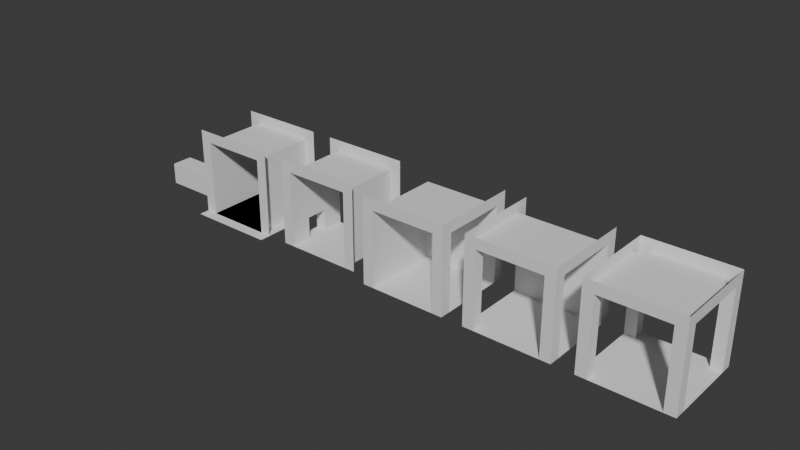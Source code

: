 # Source: basement_element.blend  (saved by Blender 4.5.87; exported with 4.5.12 LTS)
import bpy
from mathutils import Matrix  # noqa: F401  (used for matrix-valued properties, if any)

bpy.ops.wm.read_factory_settings(use_empty=True)
scene = bpy.context.scene
scene.name = 'Scene'

# ---- collections
col_collection = bpy.data.collections.new('Collection'); scene.collection.children.link(col_collection)

# ---- world
world_world = bpy.data.worlds.new('World'); scene.world = world_world
world_world.use_nodes = True; world_world.node_tree.nodes.clear()
_N = world_world.node_tree.nodes; _L = world_world.node_tree.links
n0 = _N.new('ShaderNodeOutputWorld'); n0.name = 'World Output'; n0.location = (200, 100)
n1 = _N.new('ShaderNodeBackground'); n1.name = 'Background'; n1.location = (-200, 100)
n1.inputs[0].default_value = (0.05088, 0.05088, 0.05088, 1.0)
_L.new(n1.outputs[0], n0.inputs[0])
n0.is_active_output = True
world_world.color = (0.05088, 0.05088, 0.05088)
world_world.sun_shadow_jitter_overblur = 0.0

# ---- meshes
me_plane = bpy.data.meshes.new('Plane')
me_plane.from_pydata([(-2.0, -1.5, 0.0), (2.0, -1.5, 0.0), (-2.0, 1.5, 0.0), (2.0, 1.5, 0.0), (-1.5, -1.5, 0.0), (-1.5, 1.5, 0.0), (1.5, -1.5, 0.0), (1.5, 1.5, 0.0), (-2.0, -1.5, 3.5), (1.5, -1.5, 3.5), (2.0, -1.5, 3.5), (2.0, 1.5, 3.5), (-1.5, 1.5, 3.5), (-2.0, 1.5, 3.5), (-1.5, -1.5, 3.5), (1.5, 1.5, 3.5), (-2.0, -1.5, 4.0), (1.5, -1.5, 4.0), (2.0, -1.5, 4.0), (2.0, 1.5, 4.0), (-1.5, 1.5, 4.0), (-2.0, 1.5, 4.0), (-1.5, -1.5, 4.0), (1.5, 1.5, 4.0)], [], [(5, 2, 13, 12), (7, 5, 4, 6), (14, 12, 15, 9), (9, 10, 18, 17), (0, 4, 14, 8), (5, 12, 14, 4), (7, 6, 9, 15), (3, 7, 15, 11), (6, 1, 10, 9), (22, 14, 9, 17), (12, 13, 21, 20), (8, 14, 22, 16), (11, 15, 23, 19), (12, 20, 23, 15)])
_uv = me_plane.uv_layers.new(name='UVMap')
_uv.uv.foreach_set('vector', [0.0, 0.0, 0.0, 0.0, 0.0, 0.0, 0.0, 0.0, 0.875, 1.0, 0.125, 1.0, 0.125, 0.0, 0.875, 0.0, 0.0, 0.0, 0.0, 0.0, 0.0, 0.0, 0.0, 0.0, 0.0, 0.0, 0.0, 0.0, 0.0, 0.0, 0.0, 0.0, 0.0, 0.0, 0.0, 0.0, 0.0, 0.0, 0.0, 0.0, 0.125, 1.0, 0.125, 1.0, 0.125, 0.0, 0.125, 0.0, 0.875, 1.0, 0.875, 0.0, 0.875, 0.0, 0.875, 1.0, 0.0, 0.0, 0.0, 0.0, 0.0, 0.0, 0.0, 0.0, 0.0, 0.0, 0.0, 0.0, 0.0, 0.0, 0.0, 0.0, 0.0, 0.0, 0.0, 0.0, 0.0, 0.0, 0.0, 0.0, 0.0, 0.0, 0.0, 0.0, 0.0, 0.0, 0.0, 0.0, 0.0, 0.0, 0.0, 0.0, 0.0, 0.0, 0.0, 0.0, 0.0, 0.0, 0.0, 0.0, 0.0, 0.0, 0.0, 0.0, 0.0, 0.0, 0.0, 0.0, 0.0, 0.0, 0.0, 0.0])
me_plane.update()
me_plane_001 = bpy.data.meshes.new('Plane.001')
me_plane_001.from_pydata([(2.0, 2.0, 0.0), (-2.0, 2.0, 0.0), (2.0, -2.0, 0.0), (-2.0, -2.0, 0.0), (1.5, 2.0, 0.0), (-1.5, 2.0, 0.0), (2.0, -1.5, 0.0), (-2.0, -1.5, 0.0), (1.5, -1.5, 0.0), (-1.5, -1.5, 0.0), (2.0, 1.5, 0.0), (-2.0, 1.5, 0.0), (1.5, 1.5, 0.0), (-1.5, 1.5, 0.0), (2.0, 1.5, 3.5), (2.0, 2.0, 3.5), (-1.5, 2.0, 3.5), (-2.0, 2.0, 3.5), (-2.0, -1.5, 3.5), (-2.0, -2.0, 3.5), (2.0, -2.0, 3.5), (1.5, 2.0, 3.5), (1.5, -1.5, 3.5), (-1.5, -1.5, 3.5), (2.0, -1.5, 3.5), (-2.0, 1.5, 3.5), (1.5, 1.5, 3.5), (-1.5, 1.5, 3.5), (2.0, 1.5, 4.0), (2.0, 2.0, 4.0), (-1.5, 2.0, 4.0), (-2.0, 2.0, 4.0), (-2.0, -1.5, 4.0), (-2.0, -2.0, 4.0), (2.0, -2.0, 4.0), (1.5, 2.0, 4.0), (2.0, -1.5, 4.0), (-2.0, 1.5, 4.0)], [], [(0, 4, 21, 15), (1, 11, 25, 17), (18, 32, 37, 25), (12, 13, 9, 8), (10, 12, 8, 6), (13, 11, 7, 9), (2, 6, 24, 20), (7, 3, 19, 18), (4, 5, 13, 12), (20, 24, 36, 34), (16, 17, 31, 30), (14, 15, 29, 28), (4, 12, 26, 21), (23, 18, 25, 27), (13, 5, 16, 27), (11, 13, 27, 25), (8, 9, 23, 22), (12, 10, 14, 26), (10, 0, 15, 14), (6, 8, 22, 24), (21, 16, 30, 35), (5, 1, 17, 16), (9, 7, 18, 23), (18, 19, 33, 32), (28, 36, 24, 14), (26, 27, 16, 21), (15, 21, 35, 29), (26, 22, 23, 27), (17, 25, 37, 31), (14, 24, 22, 26)])
_uv = me_plane_001.uv_layers.new(name='UVMap')
_uv.uv.foreach_set('vector', [0.0, 0.0, 0.0, 0.0, 0.0, 0.0, 0.0, 0.0, 0.0, 0.0, 0.0, 0.0, 0.0, 0.0, 0.0, 0.0, 0.0, 0.0, 0.0, 0.0, 0.0, 0.0, 0.0, 0.0, 0.125, 0.125, 0.875, 0.125, 0.875, 0.875, 0.125, 0.875, 0.0, 0.125, 0.125, 0.125, 0.125, 0.875, 0.0, 0.875, 0.875, 0.125, 1.0, 0.125, 1.0, 0.875, 0.875, 0.875, 0.0, 0.0, 0.0, 0.0, 0.0, 0.0, 0.0, 0.0, 0.0, 0.0, 0.0, 0.0, 0.0, 0.0, 0.0, 0.0, 0.125, 0.0, 0.875, 0.0, 0.875, 0.125, 0.125, 0.125, 0.0, 0.0, 0.0, 0.0, 0.0, 0.0, 0.0, 0.0, 0.0, 0.0, 0.0, 0.0, 0.0, 0.0, 0.0, 0.0, 0.0, 0.0, 0.0, 0.0, 0.0, 0.0, 0.0, 0.0, 0.125, 0.0, 0.125, 0.125, 0.125, 0.125, 0.125, 0.0, 0.0, 0.0, 0.0, 0.0, 0.0, 0.0, 0.0, 0.0, 0.875, 0.125, 0.875, 0.0, 0.875, 0.0, 0.875, 0.125, 1.0, 0.125, 0.875, 0.125, 0.875, 0.125, 1.0, 0.125, 0.125, 0.875, 0.875, 0.875, 0.875, 0.875, 0.125, 0.875, 0.125, 0.125, 0.0, 0.125, 0.0, 0.125, 0.125, 0.125, 0.0, 0.0, 0.0, 0.0, 0.0, 0.0, 0.0, 0.0, 0.0, 0.875, 0.125, 0.875, 0.125, 0.875, 0.0, 0.875, 0.0, 0.0, 0.0, 0.0, 0.0, 0.0, 0.0, 0.0, 0.0, 0.0, 0.0, 0.0, 0.0, 0.0, 0.0, 0.0, 0.875, 0.875, 1.0, 0.875, 1.0, 0.875, 0.875, 0.875, 0.0, 0.0, 0.0, 0.0, 0.0, 0.0, 0.0, 0.0, 0.0, 0.0, 0.0, 0.0, 0.0, 0.0, 0.0, 0.0, 0.0, 0.0, 0.0, 0.0, 0.0, 0.0, 0.0, 0.0, 0.0, 0.0, 0.0, 0.0, 0.0, 0.0, 0.0, 0.0, 0.0, 0.0, 0.0, 0.0, 0.875, 0.875, 0.0, 0.0, 0.0, 0.0, 0.0, 0.0, 0.0, 0.0, 0.0, 0.0, 0.0, 0.0, 0.0, 0.0, 0.0, 0.0, 0.0, 0.0])
me_plane_001.update()
me_plane_002 = bpy.data.meshes.new('Plane.002')
me_plane_002.from_pydata([(2.0, -2.0, 0.0), (2.0, 2.0, 0.0), (-2.0, -2.0, 0.0), (-2.0, 2.0, 0.0), (2.0, -1.5, 0.0), (-2.0, -1.5, 0.0), (2.0, 1.5, 0.0), (-2.0, 1.5, 0.0), (-1.5, -2.0, 0.0), (-1.5, 2.0, 0.0), (-1.5, -1.5, 0.0), (-1.5, 1.5, 0.0), (1.5, -2.0, 0.0), (1.5, 2.0, 0.0), (1.5, -1.5, 0.0), (1.5, 1.5, 0.0), (1.5, -2.0, 3.5), (2.0, -2.0, 3.5), (2.0, 1.5, 3.5), (2.0, 2.0, 3.5), (-1.5, 2.0, 3.5), (-2.0, 2.0, 3.5), (-2.0, -1.5, 3.5), (-2.0, -2.0, 3.5), (2.0, -1.5, 3.5), (-1.5, -1.5, 3.5), (-2.0, 1.5, 3.5), (-1.5, 1.5, 3.5), (-1.5, -2.0, 3.5), (1.5, 2.0, 3.5), (1.5, -1.5, 3.5), (1.5, 1.5, 3.5), (1.5, -2.0, 4.0), (2.0, -2.0, 4.0), (2.0, 1.5, 4.0), (2.0, 2.0, 4.0), (-1.5, 2.0, 4.0), (-2.0, 2.0, 4.0), (-2.0, -1.5, 4.0), (-2.0, -2.0, 4.0), (2.0, -1.5, 4.0), (-2.0, 1.5, 4.0), (-1.5, -2.0, 4.0), (1.5, 2.0, 4.0)], [], [(1, 13, 29, 19), (5, 2, 23, 22), (10, 11, 7, 5), (14, 15, 11, 10), (12, 14, 10, 8), (15, 13, 9, 11), (2, 8, 28, 23), (9, 3, 21, 20), (4, 6, 15, 14), (18, 19, 35, 34), (23, 28, 42, 39), (16, 17, 33, 32), (0, 4, 24, 17), (4, 14, 30, 24), (15, 6, 18, 31), (10, 5, 22, 25), (13, 15, 31, 29), (14, 12, 16, 30), (12, 0, 17, 16), (8, 10, 25, 28), (3, 7, 26, 21), (6, 1, 19, 18), (11, 9, 20, 27), (7, 11, 27, 26), (20, 21, 37, 36), (22, 23, 39, 38), (19, 29, 43, 35), (17, 24, 40, 33), (30, 25, 27, 31), (21, 26, 41, 37), (25, 30, 16, 28), (28, 16, 32, 42), (30, 31, 18, 24), (24, 18, 34, 40), (27, 20, 29, 31), (20, 36, 43, 29), (25, 22, 26, 27), (22, 38, 41, 26)])
_uv = me_plane_002.uv_layers.new(name='UVMap')
_uv.uv.foreach_set('vector', [0.0, 0.0, 0.0, 0.0, 0.0, 0.0, 0.0, 0.0, 0.0, 0.0, 0.0, 0.0, 0.0, 0.0, 0.0, 0.0, 0.125, 0.875, 0.875, 0.875, 0.875, 1.0, 0.125, 1.0, 0.125, 0.125, 0.875, 0.125, 0.875, 0.875, 0.125, 0.875, 0.0, 0.125, 0.125, 0.125, 0.125, 0.875, 0.0, 0.875, 0.875, 0.125, 1.0, 0.125, 1.0, 0.875, 0.875, 0.875, 0.0, 0.0, 0.0, 0.0, 0.0, 0.0, 0.0, 0.0, 0.0, 0.0, 0.0, 0.0, 0.0, 0.0, 0.0, 0.0, 0.125, 0.0, 0.875, 0.0, 0.875, 0.125, 0.125, 0.125, 0.0, 0.0, 0.0, 0.0, 0.0, 0.0, 0.0, 0.0, 0.0, 0.0, 0.0, 0.0, 0.0, 0.0, 0.0, 0.0, 0.0, 0.0, 0.0, 0.0, 0.0, 0.0, 0.0, 0.0, 0.0, 0.0, 0.0, 0.0, 0.0, 0.0, 0.0, 0.0, 0.125, 0.0, 0.125, 0.125, 0.125, 0.125, 0.125, 0.0, 0.875, 0.125, 0.875, 0.0, 0.875, 0.0, 0.875, 0.125, 0.125, 0.875, 0.125, 1.0, 0.125, 1.0, 0.125, 0.875, 1.0, 0.125, 0.875, 0.125, 0.875, 0.125, 1.0, 0.125, 0.125, 0.125, 0.0, 0.125, 0.0, 0.125, 0.125, 0.125, 0.0, 0.0, 0.0, 0.0, 0.0, 0.0, 0.0, 0.0, 0.0, 0.875, 0.125, 0.875, 0.125, 0.875, 0.0, 0.875, 0.0, 0.0, 0.0, 0.0, 0.0, 0.0, 0.0, 0.0, 0.0, 0.0, 0.0, 0.0, 0.0, 0.0, 0.0, 0.0, 0.875, 0.875, 1.0, 0.875, 1.0, 0.875, 0.875, 0.875, 0.875, 1.0, 0.875, 0.875, 0.875, 0.875, 0.875, 1.0, 0.0, 0.0, 0.0, 0.0, 0.0, 0.0, 0.0, 0.0, 0.0, 0.0, 0.0, 0.0, 0.0, 0.0, 0.0, 0.0, 0.0, 0.0, 0.0, 0.0, 0.0, 0.0, 0.0, 0.0, 0.0, 0.0, 0.0, 0.0, 0.0, 0.0, 0.0, 0.0, 0.0, 0.0, 0.0, 0.0, 0.0, 0.0, 0.0, 0.0, 0.0, 0.0, 0.0, 0.0, 0.0, 0.0, 0.0, 0.0, 0.0, 0.0, 0.0, 0.0, 0.0, 0.0, 0.0, 0.0, 0.0, 0.0, 0.0, 0.0, 0.0, 0.0, 0.0, 0.0, 0.0, 0.0, 0.0, 0.0, 0.0, 0.0, 0.0, 0.0, 0.0, 0.0, 0.0, 0.0, 0.0, 0.0, 0.0, 0.0, 0.0, 0.0, 0.0, 0.0, 0.0, 0.0, 0.0, 0.0, 0.0, 0.0, 0.0, 0.0, 0.0, 0.0, 0.0, 0.0, 0.0, 0.0, 0.0, 0.0, 0.0, 0.0, 0.0, 0.0, 0.0, 0.0, 0.0, 0.0, 0.0, 0.0, 0.0, 0.0])
me_plane_002.update()
me_plane_003 = bpy.data.meshes.new('Plane.003')
me_plane_003.from_pydata([(2.0, 2.0, 0.0), (-2.0, 2.0, 0.0), (-2.0, -2.0, 0.0), (1.5, 2.0, 0.0), (-1.5, 2.0, 0.0), (-2.0, -1.5, 0.0), (1.5, -1.5, 0.0), (-1.5, -1.5, 0.0), (-2.0, 1.5, 0.0), (1.5, 1.5, 0.0), (-1.5, 1.5, 0.0), (2.0, 2.0, 3.5), (-1.5, 2.0, 3.5), (-2.0, 2.0, 3.5), (-2.0, -1.5, 3.5), (-2.0, -2.0, 3.5), (1.5, 2.0, 3.5), (1.5, -1.5, 3.5), (-1.5, -1.5, 3.5), (1.5, 1.5, 3.5), (-2.0, 1.5, 3.5), (-1.5, 1.5, 3.5), (2.0, 2.0, 4.0), (-1.5, 2.0, 4.0), (-2.0, 2.0, 4.0), (-2.0, -1.5, 4.0), (-2.0, -2.0, 4.0), (1.5, 2.0, 4.0), (-2.0, 1.5, 4.0)], [], [(10, 4, 12, 21), (9, 6, 17, 19), (9, 10, 7, 6), (3, 9, 19, 16), (10, 8, 5, 7), (0, 3, 16, 11), (1, 8, 20, 13), (3, 4, 10, 9), (14, 15, 26, 25), (8, 10, 21, 20), (6, 7, 18, 17), (4, 1, 13, 12), (7, 5, 14, 18), (5, 2, 15, 14), (19, 17, 18, 21), (11, 16, 27, 22), (13, 20, 28, 24), (12, 13, 24, 23), (18, 14, 20, 21), (14, 25, 28, 20), (19, 21, 12, 16), (16, 12, 23, 27)])
_uv = me_plane_003.uv_layers.new(name='UVMap')
_uv.uv.foreach_set('vector', [0.875, 0.125, 0.875, 0.0, 0.875, 0.0, 0.875, 0.125, 0.125, 0.125, 0.125, 0.875, 0.125, 0.875, 0.125, 0.125, 0.125, 0.125, 0.875, 0.125, 0.875, 0.875, 0.125, 0.875, 0.125, 0.0, 0.125, 0.125, 0.125, 0.125, 0.125, 0.0, 0.875, 0.125, 1.0, 0.125, 1.0, 0.875, 0.875, 0.875, 0.0, 0.0, 0.0, 0.0, 0.0, 0.0, 0.0, 0.0, 0.0, 0.0, 0.0, 0.0, 0.0, 0.0, 0.0, 0.0, 0.125, 0.0, 0.875, 0.0, 0.875, 0.125, 0.125, 0.125, 0.0, 0.0, 0.0, 0.0, 0.0, 0.0, 0.0, 0.0, 1.0, 0.125, 0.875, 0.125, 0.875, 0.125, 1.0, 0.125, 0.125, 0.875, 0.875, 0.875, 0.875, 0.875, 0.125, 0.875, 0.0, 0.0, 0.0, 0.0, 0.0, 0.0, 0.0, 0.0, 0.875, 0.875, 1.0, 0.875, 1.0, 0.875, 0.875, 0.875, 0.0, 0.0, 0.0, 0.0, 0.0, 0.0, 0.0, 0.0, 0.0, 0.0, 0.125, 0.875, 0.0, 0.0, 0.0, 0.0, 0.0, 0.0, 0.0, 0.0, 0.0, 0.0, 0.0, 0.0, 0.0, 0.0, 0.0, 0.0, 0.0, 0.0, 0.0, 0.0, 0.0, 0.0, 0.0, 0.0, 0.0, 0.0, 0.0, 0.0, 0.0, 0.0, 0.0, 0.0, 0.0, 0.0, 0.0, 0.0, 0.0, 0.0, 0.0, 0.0, 0.0, 0.0, 0.0, 0.0, 0.0, 0.0, 0.0, 0.0, 0.0, 0.0, 0.0, 0.0, 0.0, 0.0, 0.0, 0.0, 0.0, 0.0, 0.0, 0.0])
me_plane_003.update()
me_plane_005 = bpy.data.meshes.new('Plane.005')
me_plane_005.from_pydata([(-2.0, -2.0, 0.0), (2.0, -2.0, 0.0), (-2.0, 2.0, 0.0), (2.0, 2.0, 0.0), (-1.5, -2.0, 0.0), (-1.5, 2.0, 0.0), (1.5, -2.0, 0.0), (1.5, 2.0, 0.0), (-2.0, 1.5, 0.0), (2.0, 1.5, 0.0), (-1.5, 1.5, 0.0), (1.5, 1.5, 0.0), (-2.0, -1.5, 0.0), (2.0, -1.5, 0.0), (-1.5, -1.5, 0.0), (1.5, -1.5, 0.0)], [], [(11, 9, 3, 7), (8, 10, 5, 2), (10, 11, 7, 5), (14, 15, 11, 10), (12, 14, 10, 8), (15, 13, 9, 11), (6, 1, 13, 15), (0, 4, 14, 12), (4, 6, 15, 14)])
_uv = me_plane_005.uv_layers.new(name='UVMap')
_uv.uv.foreach_set('vector', [0.875, 0.875, 1.0, 0.875, 1.0, 1.0, 0.875, 1.0, 0.0, 0.875, 0.125, 0.875, 0.125, 1.0, 0.0, 1.0, 0.125, 0.875, 0.875, 0.875, 0.875, 1.0, 0.125, 1.0, 0.125, 0.125, 0.875, 0.125, 0.875, 0.875, 0.125, 0.875, 0.0, 0.125, 0.125, 0.125, 0.125, 0.875, 0.0, 0.875, 0.875, 0.125, 1.0, 0.125, 1.0, 0.875, 0.875, 0.875, 0.875, 0.0, 1.0, 0.0, 1.0, 0.125, 0.875, 0.125, 0.0, 0.0, 0.125, 0.0, 0.125, 0.125, 0.0, 0.125, 0.125, 0.0, 0.875, 0.0, 0.875, 0.125, 0.125, 0.125])
me_plane_005.update()
me_plane_006 = bpy.data.meshes.new('Plane.006')
me_plane_006.from_pydata([(-2.0, -1.5, 0.0), (2.0, -1.5, 0.0), (-2.0, 1.5, 0.0), (2.0, 1.5, 0.0), (-1.5, -1.5, 0.0), (-1.5, 1.5, 0.0), (1.5, -1.5, 0.0), (1.5, 1.5, 0.0), (-2.0, -1.5, 3.5), (1.5, -1.5, 3.5), (2.0, -1.5, 3.5), (2.0, 1.5, 3.5), (-1.5, 1.5, 3.5), (-2.0, 1.5, 3.5), (-1.5, -1.5, 3.5), (1.5, 1.5, 3.5), (-2.0, -1.5, 4.0), (1.5, -1.5, 4.0), (2.0, -1.5, 4.0), (2.0, 1.5, 4.0), (-1.5, 1.5, 4.0), (-2.0, 1.5, 4.0), (-1.5, -1.5, 4.0), (1.5, 1.5, 4.0), (-1.5, -0.5, 0.0), (-1.5, 0.5, 0.0), (1.5, -0.5, 0.0), (1.5, 0.5, 0.0), (-1.5, -0.5, 3.5), (-1.5, 0.5, 3.5), (1.5, -0.5, 3.5), (1.5, 0.5, 3.5), (-2.0, 1.5, 1.0), (-1.5, 1.5, 1.0), (-1.5, -1.5, 1.0), (-2.0, -1.5, 1.0), (-1.5, 0.5, 1.0), (-1.5, -0.5, 1.0), (-2.0, -0.5, 0.0), (-2.0, 0.5, 0.0), (-2.0, 0.5, 1.0), (-2.0, -0.5, 1.0)], [], [(33, 32, 13, 12), (26, 24, 4, 6), (29, 12, 15, 31), (9, 10, 18, 17), (35, 34, 14, 8), (37, 28, 14, 34), (26, 6, 9, 30), (3, 7, 15, 11), (6, 1, 10, 9), (22, 14, 9, 17), (12, 13, 21, 20), (8, 14, 22, 16), (11, 15, 23, 19), (12, 20, 23, 15), (7, 27, 31, 15), (27, 26, 30, 31), (33, 12, 29, 36), (36, 29, 28, 37), (14, 28, 30, 9), (28, 29, 31, 30), (7, 5, 25, 27), (27, 25, 24, 26), (37, 24, 38, 41), (5, 33, 36, 25), (24, 37, 34, 4), (0, 4, 34, 35), (5, 2, 32, 33), (36, 37, 41, 40), (24, 25, 39, 38), (25, 36, 40, 39)])
_uv = me_plane_006.uv_layers.new(name='UVMap')
_uv.uv.foreach_set('vector', [0.0, 0.0, 0.0, 0.0, 0.0, 0.0, 0.0, 0.0, 0.875, 0.3333, 0.125, 0.3333, 0.125, 0.0, 0.875, 0.0, 0.0, 0.0, 0.0, 0.0, 0.0, 0.0, 0.0, 0.0, 0.0, 0.0, 0.0, 0.0, 0.0, 0.0, 0.0, 0.0, 0.0, 0.0, 0.0, 0.0, 0.0, 0.0, 0.0, 0.0, 0.125, 0.3333, 0.125, 0.3333, 0.125, 0.0, 0.125, 0.0, 0.875, 0.3333, 0.875, 0.0, 0.875, 0.0, 0.875, 0.3333, 0.0, 0.0, 0.0, 0.0, 0.0, 0.0, 0.0, 0.0, 0.0, 0.0, 0.0, 0.0, 0.0, 0.0, 0.0, 0.0, 0.0, 0.0, 0.0, 0.0, 0.0, 0.0, 0.0, 0.0, 0.0, 0.0, 0.0, 0.0, 0.0, 0.0, 0.0, 0.0, 0.0, 0.0, 0.0, 0.0, 0.0, 0.0, 0.0, 0.0, 0.0, 0.0, 0.0, 0.0, 0.0, 0.0, 0.0, 0.0, 0.0, 0.0, 0.0, 0.0, 0.0, 0.0, 0.0, 0.0, 0.875, 1.0, 0.875, 0.6667, 0.875, 0.6667, 0.875, 1.0, 0.875, 0.6667, 0.875, 0.3333, 0.875, 0.3333, 0.875, 0.6667, 0.125, 1.0, 0.125, 1.0, 0.125, 0.6667, 0.125, 0.6667, 0.125, 0.6667, 0.125, 0.6667, 0.125, 0.3333, 0.125, 0.3333, 0.0, 0.0, 0.0, 0.0, 0.0, 0.0, 0.0, 0.0, 0.0, 0.0, 0.0, 0.0, 0.0, 0.0, 0.0, 0.0, 0.875, 1.0, 0.125, 1.0, 0.125, 0.6667, 0.875, 0.6667, 0.875, 0.6667, 0.125, 0.6667, 0.125, 0.3333, 0.875, 0.3333, 0.125, 0.3333, 0.125, 0.3333, 0.125, 0.3333, 0.125, 0.3333, 0.125, 1.0, 0.125, 1.0, 0.125, 0.6667, 0.125, 0.6667, 0.125, 0.3333, 0.125, 0.3333, 0.125, 0.0, 0.125, 0.0, 0.0, 0.0, 0.0, 0.0, 0.0, 0.0, 0.0, 0.0, 0.0, 0.0, 0.0, 0.0, 0.0, 0.0, 0.0, 0.0, 0.125, 0.6667, 0.125, 0.3333, 0.125, 0.3333, 0.125, 0.6667, 0.125, 0.3333, 0.125, 0.6667, 0.125, 0.6667, 0.125, 0.3333, 0.125, 0.6667, 0.125, 0.6667, 0.125, 0.6667, 0.125, 0.6667])
me_plane_006.update()
me_plane_007 = bpy.data.meshes.new('Plane.007')
me_plane_007.from_pydata([(1.5, -0.5, 1.0), (1.5, -0.5, 0.0), (1.5, 0.5, 1.0), (1.5, 0.5, 0.0), (-1.5, -0.5, 1.0), (-1.5, -0.5, 0.0), (-1.5, 0.5, 1.0), (-1.5, 0.5, 0.0)], [], [(1, 3, 7, 5), (2, 0, 4, 6), (3, 2, 6, 7), (0, 1, 5, 4)])
_uv = me_plane_007.uv_layers.new(name='UVMap')
_uv.uv.foreach_set('vector', [1.0, 0.0, 1.0, 1.0, 1.0, 1.0, 1.0, 0.0, 0.0, 1.0, 0.0, 0.0, 0.0, 0.0, 0.0, 1.0, 1.0, 1.0, 0.0, 1.0, 0.0, 1.0, 1.0, 1.0, 0.0, 0.0, 1.0, 0.0, 1.0, 0.0, 0.0, 0.0])
me_plane_007.update()

# ---- objects
ob_corridor_i = bpy.data.objects.new('Corridor I', me_plane)
ob_corridor_t = bpy.data.objects.new('Corridor T', me_plane_001)
ob_corridor_x = bpy.data.objects.new('Corridor X', me_plane_002)
ob_corridor_l = bpy.data.objects.new('Corridor L', me_plane_003)
ob_plane_005 = bpy.data.objects.new('Plane.005', me_plane_005)
ob_corridor_vent = bpy.data.objects.new('Corridor Vent', me_plane_006)
ob_plane = bpy.data.objects.new('Plane', me_plane_007)

# ---- transforms, parenting, visibility, modifiers, constraints
ob_corridor_i.location = (0.0, 0.0, 0.0)
ob_corridor_t.location = (15.0, 1.51e-06, 0.0)
ob_corridor_t.rotation_euler = (0.0, -0.0, -3.142)
ob_corridor_x.location = (20.0, 1.788e-06, 0.0)
ob_corridor_x.rotation_euler = (0.0, -0.0, -3.142)
ob_corridor_l.location = (10.0, 1.232e-06, 0.0)
ob_corridor_l.rotation_euler = (0.0, -0.0, -3.142)
ob_plane_005.location = (0.0, 0.0, 0.0)
ob_corridor_vent.location = (5.0, 0.0, 0.0)
ob_plane.location = (-4.0, 0.0, 0.0)

# ---- collection membership
col_collection.objects.link(ob_corridor_i)
col_collection.objects.link(ob_corridor_t)
col_collection.objects.link(ob_corridor_x)
col_collection.objects.link(ob_corridor_l)
col_collection.objects.link(ob_plane_005)
col_collection.objects.link(ob_corridor_vent)
col_collection.objects.link(ob_plane)

# ---- scene / render settings (as saved in the file)
scene.frame_start = 1; scene.frame_end = 250; scene.frame_set(1)
scene.render.engine = 'BLENDER_EEVEE_NEXT'
bpy.context.view_layer.update()

# ---- added for rendering (the .blend has no active camera and no usable light): camera, sun
cam_auto = bpy.data.cameras.new('AutoCamera')
cam_auto.lens = 50.0
cam_auto.sensor_width = 36.0
cam_auto.clip_end = 1000.0
ob_auto_camera = bpy.data.objects.new('AutoCamera', cam_auto)
scene.collection.objects.link(ob_auto_camera)
ob_auto_camera.location = (34.2264, -31.1717, 22.7811)
ob_auto_camera.rotation_euler = (1.09748, -7.21219e-08, 0.694738)
scene.camera = ob_auto_camera
light_auto_sun = bpy.data.lights.new('AutoSun', 'SUN')
light_auto_sun.energy = 3.0
light_auto_sun.angle = 0.0523599
ob_auto_sun = bpy.data.objects.new('AutoSun', light_auto_sun)
scene.collection.objects.link(ob_auto_sun)
ob_auto_sun.rotation_euler = (0.872665, 0.174533, 0.523599)
bpy.context.view_layer.update()
